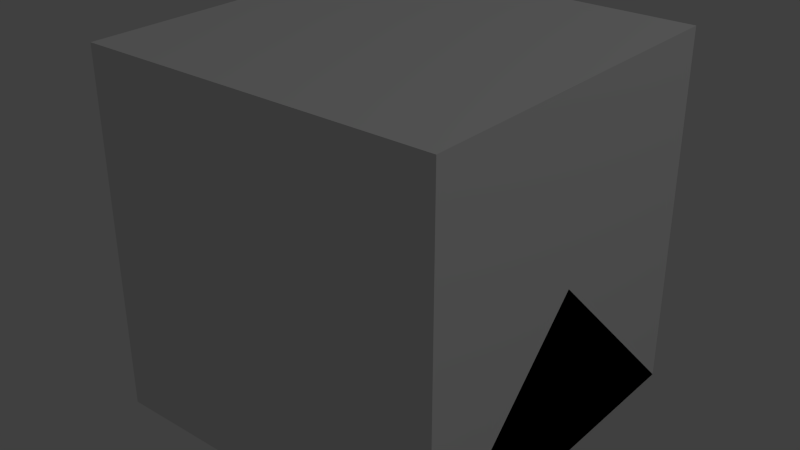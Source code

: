 # Source: ElectricalFuse.blend  (saved by Blender 2.76.0; exported with 4.5.12 LTS)
import bpy
from mathutils import Matrix  # noqa: F401  (used for matrix-valued properties, if any)

bpy.ops.wm.read_factory_settings(use_empty=True)
scene = bpy.context.scene
scene.name = 'Scene'

# ---- collections
col_collection_1 = bpy.data.collections.new('Collection 1'); scene.collection.children.link(col_collection_1)
col_collection_5 = bpy.data.collections.new('Collection 5'); scene.collection.children.link(col_collection_5)
col_collection_8 = bpy.data.collections.new('Collection 8'); scene.collection.children.link(col_collection_8)

# ---- materials (node trees are filled in below, after node groups)
mat_material = bpy.data.materials.new('Material')
mat_material.alpha_threshold = 0.0
mat_material.use_transparent_shadow = False
mat_material.roughness = 0.5
mat_material.line_color = (0.0, 0.0, 0.0, 1.0)

# ---- material node trees

# ---- world
world_world = bpy.data.worlds.new('World'); scene.world = world_world
world_world.color = (0.05088, 0.05088, 0.05088)
world_world.use_sun_shadow = False
world_world.sun_shadow_jitter_overblur = 0.0
world_world.cycles.sampling_method = 'MANUAL'
world_world.cycles.sample_map_resolution = 256

# ---- lights
light_lamp = bpy.data.lights.new('Lamp', 'POINT')
light_lamp.transmission_factor = 0.0
light_lamp.cutoff_distance = 30.0
light_lamp.energy = 100.0
light_lamp.shadow_buffer_clip_start = 1.001
light_lamp.shadow_soft_size = 0.1
light_lamp.shadow_maximum_resolution = 0.006
light_lamp.use_absolute_resolution = True
light_lamp.cycles.use_multiple_importance_sampling = False

# ---- meshes
me_case = bpy.data.meshes.new('case')
me_case.from_pydata([(-0.5455, 1.166, 0.007413), (-0.5455, 1.166, 0.5377), (0.5455, 1.166, 0.5377), (0.5455, 1.166, 0.007413), (-0.5455, -1.137, 0.007413), (-0.5455, -1.137, 0.5377), (-0.3939, 0.5142, 0.8407), (0.3939, 0.5142, 0.8407), (0.5455, -1.137, 0.007413), (0.5455, -1.137, 0.5377), (-0.3939, -0.4858, 0.8407), (0.3939, -0.4858, 0.8407), (4.576e-08, -0.303, 0.8407), (-0.1515, -0.2624, 0.8407), (-0.2624, -0.1515, 0.8407), (-0.303, -1.416e-07, 0.8407), (-0.2624, 0.1515, 0.8407), (-0.1515, 0.2624, 0.8407), (-4.205e-17, 0.303, 0.8407), (0.1515, 0.2624, 0.8407), (0.2624, 0.1515, 0.8407), (0.303, -1.395e-08, 0.8407), (0.2624, -0.1515, 0.8407), (0.1515, -0.2624, 0.8407), (-4.205e-17, 0.303, 0.32), (0.1515, 0.2624, 0.32), (0.2624, 0.1515, 0.32), (-0.1515, 0.2624, 0.32), (-0.2624, 0.1515, 0.32), (-0.303, -1.416e-07, 0.32), (-0.2624, -0.1515, 0.32), (-0.1515, -0.2624, 0.32), (4.576e-08, -0.303, 0.32), (0.1515, -0.2624, 0.32), (0.2624, -0.1515, 0.32), (0.303, -1.395e-08, 0.32)], [], [(0, 1, 2, 3), (4, 5, 1, 0), (2, 1, 6, 7), (8, 3, 2, 9), (8, 9, 5, 4), (5, 10, 6, 1), (9, 2, 7, 11), (6, 10, 11, 12, 13, 14, 15, 16, 17, 7), (7, 17, 18, 19, 20, 21, 22, 23, 12, 11), (11, 10, 5, 9), (19, 18, 24, 25), (20, 19, 25, 26), (24, 27, 28, 29, 30, 31, 32, 33, 34, 35, 26, 25), (18, 17, 27, 24), (21, 20, 26, 35), (22, 21, 35, 34), (23, 22, 34, 33), (12, 23, 33, 32), (13, 12, 32, 31), (14, 13, 31, 30), (15, 14, 30, 29), (16, 15, 29, 28), (17, 16, 28, 27), (3, 8, 4, 0)])
_uv = me_case.uv_layers.new(name='UVMap')
_uv.uv.foreach_set('vector', [0.0, 0.0, 0.0, 0.1875, 0.4062, 0.1875, 0.4062, 0.0, 0.0, 0.0, 0.0, 0.0, 0.0, 0.0, 0.0, 0.0, 0.5938, 0.0, 0.0, 0.1875, 0.1484, 0.3906, 0.6196, 0.00178, 0.5938, 1.0, 0.0, 0.0, 0.4062, 0.1875, 0.0, 0.0, 0.5938, 1.0, 0.5938, 1.0, 0.0, 0.0, 0.0, 0.0, 0.4453, 0.7969, 0.1484, 0.3906, 0.0, 0.1875, 0.0, 0.0, 0.697, 0.00712, 0.4062, 0.1875, 0.6196, 0.00178, 0.6712, 0.00534, 0.1484, 0.3906, 0.4453, 0.7969, 0.6712, 0.00534, 0.5264, 0.3637, 0.4676, 0.4939, 0.3992, 0.5543, 0.341, 0.531, 0.3184, 0.4463, 0.3471, 0.3387, 0.6196, 0.00178, 0.6196, 0.00178, 0.3471, 0.3387, 0.4208, 0.2395, 0.5087, 0.1569, 0.576, 0.09477, 0.6062, 0.07216, 0.6008, 0.1109, 0.5711, 0.2168, 0.5264, 0.3637, 0.6712, 0.00534, 0.6712, 0.00534, 0.4453, 0.7969, 0.5938, 1.0, 0.697, 0.00712, 0.0, 0.0, 0.0, 0.0, 0.0, 0.0, 0.0, 0.0, 0.0, 0.0, 0.0, 0.0, 0.0, 0.0, 0.0, 0.0, 0.0, 0.0, 0.0, 0.0, 0.0, 0.0, 0.0, 0.0, 0.0, 0.0, 0.0, 0.0, 0.0, 0.0, 0.0, 0.0, 0.0, 0.0, 0.0, 0.0, 0.0, 0.0, 0.0, 0.0, 0.0, 0.0, 0.0, 0.0, 0.0, 0.0, 0.0, 0.0, 0.0, 0.0, 0.0, 0.0, 0.0, 0.0, 0.0, 0.0, 0.0, 0.0, 0.0, 0.0, 0.0, 0.0, 0.0, 0.0, 0.0, 0.0, 0.0, 0.0, 0.0, 0.0, 0.0, 0.0, 0.0, 0.0, 0.0, 0.0, 0.0, 0.0, 0.0, 0.0, 0.0, 0.0, 0.0, 0.0, 0.0, 0.0, 0.0, 0.0, 0.0, 0.0, 0.0, 0.0, 0.0, 0.0, 0.0, 0.0, 0.0, 0.0, 0.0, 0.0, 0.0, 0.0, 0.0, 0.0, 0.0, 0.0, 0.0, 0.0, 0.0, 0.0, 0.0, 0.0, 0.0, 0.0, 0.0, 0.0, 0.0, 0.0, 0.0, 0.0, 0.5938, 1.0, 0.0, 0.0, 0.0, 0.0, 0.4062, 0.0])
me_case.use_remesh_preserve_volume = False
me_case.use_remesh_preserve_attributes = False
me_case.use_mirror_vertex_groups = False
me_case.update()
me_cube_002 = bpy.data.meshes.new('Cube.002')
me_cube_002.from_pydata([(0.5, 0.5, 0.0), (0.5, -0.5, 0.0), (-0.5, -0.5, 0.0), (-0.5, 0.5, 0.0), (0.5, -3.129e-07, 0.5), (-0.5, 7.451e-08, 0.5)], [], [(0, 1, 2, 3), (1, 4, 5, 2), (0, 4, 1), (2, 5, 3), (4, 0, 3, 5)])
me_cube_002.materials.append(mat_material)
me_cube_002.use_remesh_preserve_volume = False
me_cube_002.use_remesh_preserve_attributes = False
me_cube_002.use_mirror_vertex_groups = False
me_cube_002.update()
me_cube_004 = bpy.data.meshes.new('Cube.004')
me_cube_004.from_pydata([(0.5, 0.5, 0.0), (0.5, -0.5, 0.0), (-0.5, -0.5, 0.0), (-0.5, 0.5, 0.0), (0.5, 0.5, 1.0), (0.5, -0.5, 1.0), (-0.5, -0.5, 1.0), (-0.5, 0.5, 1.0)], [], [(0, 1, 2, 3), (4, 7, 6, 5), (0, 4, 5, 1), (1, 5, 6, 2), (2, 6, 7, 3), (4, 0, 3, 7)])
me_cube_004.materials.append(mat_material)
me_cube_004.use_remesh_preserve_volume = False
me_cube_004.use_remesh_preserve_attributes = False
me_cube_004.use_mirror_vertex_groups = False
me_cube_004.update()
me_fusetype = bpy.data.meshes.new('FuseType')
me_fusetype.from_pydata([(0.1804, 0.3125, 0.6367), (0.0, 0.3609, 0.6367), (0.3125, 0.1804, 0.6367), (0.3609, -3.616e-08, 0.6367), (0.3125, -0.1804, 0.6367), (0.1804, -0.3125, 0.6367), (5.449e-08, -0.3609, 0.6367), (-0.1804, -0.3125, 0.6367), (-0.3125, -0.1804, 0.6367), (-0.3609, -1.882e-07, 0.6367), (-0.3125, 0.1804, 0.6367), (-0.1804, 0.3125, 0.6367), (0.08816, 0.1527, 0.5196), (-4.932e-09, 0.1763, 0.5196), (0.1527, 0.08816, 0.5196), (0.1763, -6.163e-08, 0.5196), (0.1527, -0.08816, 0.5196), (0.08816, -0.1527, 0.5196), (1.632e-08, -0.1763, 0.5196), (-0.08816, -0.1527, 0.5196), (-0.1527, -0.08816, 0.5196), (-0.1763, -1.305e-07, 0.5196), (-0.1527, 0.08816, 0.5196), (-0.08816, 0.1527, 0.5196)], [], [(7, 6, 18, 19), (12, 13, 23, 22, 21, 20, 19, 18, 17, 16, 15, 14), (4, 3, 15, 16), (11, 10, 22, 23), (0, 1, 13, 12), (8, 7, 19, 20), (5, 4, 16, 17), (1, 11, 23, 13), (2, 0, 12, 14), (9, 8, 20, 21), (6, 5, 17, 18), (3, 2, 14, 15), (10, 9, 21, 22)])
me_fusetype.use_remesh_preserve_volume = False
me_fusetype.use_remesh_preserve_attributes = False
me_fusetype.use_mirror_vertex_groups = False
me_fusetype.update()
me_fusecase = bpy.data.meshes.new('FuseCase')
me_fusecase.from_pydata([(0.0, 0.5, -0.5), (0.0, 0.5, 0.5), (0.25, 0.433, -0.5), (0.25, 0.433, 0.5), (0.433, 0.25, -0.5), (0.433, 0.25, 0.5), (0.5, -2.186e-08, -0.5), (0.5, -2.186e-08, 0.5), (0.433, -0.25, -0.5), (0.433, -0.25, 0.5), (0.25, -0.433, -0.5), (0.25, -0.433, 0.5), (7.55e-08, -0.5, -0.5), (7.55e-08, -0.5, 0.5), (-0.25, -0.433, -0.5), (-0.25, -0.433, 0.5), (-0.433, -0.25, -0.5), (-0.433, -0.25, 0.5), (-0.5, -2.325e-07, -0.5), (-0.5, -2.325e-07, 0.5), (-0.433, 0.25, -0.5), (-0.433, 0.25, 0.5), (-0.25, 0.433, -0.5), (-0.25, 0.433, 0.5), (0.25, 0.433, 0.7023), (0.0, 0.5, 0.7023), (0.433, 0.25, 0.7023), (0.5, -2.186e-08, 0.7023), (0.433, -0.25, 0.7023), (0.25, -0.433, 0.7023), (7.55e-08, -0.5, 0.7023), (-0.25, -0.433, 0.7023), (-0.433, -0.25, 0.7023), (-0.5, -2.325e-07, 0.7023), (-0.433, 0.25, 0.7023), (-0.25, 0.433, 0.7023), (0.05088, -0.5899, 0.5405), (0.2509, -0.5363, 0.5405), (0.05088, -0.5899, 0.6618), (0.2509, -0.5363, 0.6618), (-0.4854, -0.339, 0.5405), (-0.339, -0.4854, 0.5405), (-0.4854, -0.339, 0.6618), (-0.339, -0.4854, 0.6618), (-0.5363, 0.2509, 0.5405), (-0.5899, 0.05088, 0.5405), (-0.5363, 0.2509, 0.6618), (-0.5899, 0.05088, 0.6618), (-0.05088, 0.5899, 0.5405), (-0.2509, 0.5363, 0.5405), (-0.05088, 0.5899, 0.6618), (-0.2509, 0.5363, 0.6618), (0.4854, 0.339, 0.5405), (0.339, 0.4854, 0.5405), (0.4854, 0.339, 0.6618), (0.339, 0.4854, 0.6618), (0.5363, -0.2509, 0.5405), (0.5899, -0.05088, 0.5405), (0.5363, -0.2509, 0.6618), (0.5899, -0.05088, 0.6618), (0.1804, 0.3125, 0.7023), (0.0, 0.3609, 0.7023), (0.3125, 0.1804, 0.7023), (0.3609, -3.616e-08, 0.7023), (0.3125, -0.1804, 0.7023), (0.1804, -0.3125, 0.7023), (5.449e-08, -0.3609, 0.7023), (-0.1804, -0.3125, 0.7023), (-0.3125, -0.1804, 0.7023), (-0.3609, -1.882e-07, 0.7023), (-0.3125, 0.1804, 0.7023), (-0.1804, 0.3125, 0.7023), (0.1804, 0.3125, 0.6367), (0.0, 0.3609, 0.6367), (0.3125, 0.1804, 0.6367), (0.3609, -3.616e-08, 0.6367), (0.3125, -0.1804, 0.6367), (0.1804, -0.3125, 0.6367), (5.449e-08, -0.3609, 0.6367), (-0.1804, -0.3125, 0.6367), (-0.3125, -0.1804, 0.6367), (-0.3609, -1.882e-07, 0.6367), (-0.3125, 0.1804, 0.6367), (-0.1804, 0.3125, 0.6367)], [], [(0, 1, 3, 2), (2, 3, 5, 4), (4, 5, 7, 6), (6, 7, 9, 8), (8, 9, 11, 10), (10, 11, 13, 12), (12, 13, 15, 14), (14, 15, 17, 16), (16, 17, 19, 18), (18, 19, 21, 20), (19, 17, 32, 33), (22, 23, 1, 0), (20, 21, 23, 22), (0, 2, 4, 6, 8, 10, 12, 14, 16, 18, 20, 22), (24, 25, 61, 60), (17, 15, 41, 40), (15, 13, 30, 31), (30, 13, 36, 38), (11, 9, 28, 29), (28, 9, 56, 58), (35, 25, 50, 51), (3, 1, 25, 24), (7, 5, 26, 27), (23, 21, 34, 35), (5, 3, 53, 52), (21, 19, 45, 44), (36, 37, 39, 38), (29, 30, 38, 39), (11, 29, 39, 37), (13, 11, 37, 36), (40, 41, 43, 42), (31, 32, 42, 43), (15, 31, 43, 41), (32, 17, 40, 42), (44, 45, 47, 46), (19, 33, 47, 45), (33, 34, 46, 47), (34, 21, 44, 46), (48, 49, 51, 50), (25, 1, 48, 50), (1, 23, 49, 48), (23, 35, 51, 49), (52, 53, 55, 54), (26, 5, 52, 54), (24, 26, 54, 55), (3, 24, 55, 53), (56, 57, 59, 58), (7, 27, 59, 57), (27, 28, 58, 59), (9, 7, 57, 56), (64, 63, 75, 76), (32, 31, 67, 68), (29, 28, 64, 65), (25, 35, 71, 61), (26, 24, 60, 62), (33, 32, 68, 69), (30, 29, 65, 66), (27, 26, 62, 63), (34, 33, 69, 70), (31, 30, 66, 67), (28, 27, 63, 64), (35, 34, 70, 71), (71, 70, 82, 83), (60, 61, 73, 72), (68, 67, 79, 80), (65, 64, 76, 77), (61, 71, 83, 73), (62, 60, 72, 74), (69, 68, 80, 81), (66, 65, 77, 78), (63, 62, 74, 75), (70, 69, 81, 82), (67, 66, 78, 79)])
me_fusecase.use_remesh_preserve_volume = False
me_fusecase.use_remesh_preserve_attributes = False
me_fusecase.use_mirror_vertex_groups = False
me_fusecase.update()
me_fuseok = bpy.data.meshes.new('FuseOk')
me_fuseok.from_pydata([(0.0, 0.5, -0.5), (0.0, 0.5, 0.5), (0.433, 0.25, -0.5), (0.433, 0.25, 0.5), (0.433, -0.25, -0.5), (0.433, -0.25, 0.5), (-4.371e-08, -0.5, -0.5), (-4.371e-08, -0.5, 0.5), (-0.433, -0.25, -0.5), (-0.433, -0.25, 0.5), (-0.433, 0.25, -0.5), (-0.433, 0.25, 0.5)], [], [(0, 1, 3, 2), (2, 3, 5, 4), (4, 5, 7, 6), (6, 7, 9, 8), (3, 1, 11, 9, 7, 5), (10, 11, 1, 0), (8, 9, 11, 10), (0, 2, 4, 6, 8, 10)])
me_fuseok.use_remesh_preserve_volume = False
me_fuseok.use_remesh_preserve_attributes = False
me_fuseok.use_mirror_vertex_groups = False
me_fuseok.update()

# ---- objects
ob_case = bpy.data.objects.new('case', me_case)
ob_lamp = bpy.data.objects.new('Lamp', light_lamp)
ob_minecraft_2_edge_connectivity = bpy.data.objects.new('Minecraft 2 Edge Connectivity', me_cube_002)
ob_minecraft_block = bpy.data.objects.new('Minecraft Block', me_cube_004)
ob_fusetype = bpy.data.objects.new('FuseType', me_fusetype)
ob_fusecase = bpy.data.objects.new('FuseCase', me_fusecase)
ob_fuseok = bpy.data.objects.new('FuseOk', me_fuseok)

# ---- transforms, parenting, visibility, modifiers, constraints
ob_case.location = (1.388e-17, 2.328e-10, 0.0)
ob_case.scale = (0.33, 0.33, 0.33)
ob_case.lock_location = (True, True, True)
ob_case.lock_rotation = (True, True, True)
ob_case.lock_scale = (True, True, True)
ob_case.lineart.crease_threshold = 0.0
ob_lamp.location = (4.076, 1.005, 5.904)
ob_lamp.rotation_euler = (0.6503, 0.05522, 1.866)
ob_lamp.lock_rotations_4d = False
ob_lamp.empty_display_type = 'ARROWS'
ob_lamp.color = (0.0, 0.0, 0.0, 0.0)
ob_lamp.lineart.crease_threshold = 0.0
ob_minecraft_2_edge_connectivity.location = (0.0, 0.0, 0.0)
ob_minecraft_2_edge_connectivity.lock_location = (True, True, True)
ob_minecraft_2_edge_connectivity.lock_rotation = (True, True, True)
ob_minecraft_2_edge_connectivity.lock_rotations_4d = False
ob_minecraft_2_edge_connectivity.lock_scale = (True, True, True)
ob_minecraft_2_edge_connectivity.empty_display_type = 'ARROWS'
ob_minecraft_2_edge_connectivity.hide_viewport = True
ob_minecraft_2_edge_connectivity.hide_select = True
ob_minecraft_2_edge_connectivity.display_type = 'WIRE'
ob_minecraft_2_edge_connectivity.lineart.crease_threshold = 0.0
ob_minecraft_block.location = (0.0, 0.0, 0.0)
ob_minecraft_block.lock_location = (True, True, True)
ob_minecraft_block.lock_rotation = (True, True, True)
ob_minecraft_block.lock_rotations_4d = False
ob_minecraft_block.lock_scale = (True, True, True)
ob_minecraft_block.empty_display_type = 'ARROWS'
ob_minecraft_block.hide_viewport = True
ob_minecraft_block.hide_select = True
ob_minecraft_block.display_type = 'WIRE'
ob_minecraft_block.lineart.crease_threshold = 0.0
ob_fusetype.location = (0.0, 0.0, 0.204)
ob_fusetype.scale = (0.1906, 0.1906, 0.2)
ob_fusetype.lock_location = (True, True, False)
ob_fusetype.lock_rotation = (True, True, True)
ob_fusetype.lock_scale = (True, True, True)
ob_fusetype.lineart.crease_threshold = 0.0
ob_fusecase.location = (0.0, 0.0, 0.204)
ob_fusecase.scale = (0.1906, 0.1906, 0.2)
ob_fusecase.lock_location = (True, True, False)
ob_fusecase.lock_rotation = (True, True, True)
ob_fusecase.lock_scale = (True, True, True)
ob_fusecase.lineart.crease_threshold = 0.0
ob_fuseok.location = (0.0, 0.0, 0.3092)
ob_fuseok.scale = (0.01963, 0.02, 0.005)
ob_fuseok.lock_location = (True, True, False)
ob_fuseok.lineart.crease_threshold = 0.0

# ---- collection membership
col_collection_1.objects.link(ob_case)
col_collection_1.objects.link(ob_lamp)
col_collection_1.objects.link(ob_minecraft_2_edge_connectivity)
col_collection_1.objects.link(ob_minecraft_block)
col_collection_5.objects.link(ob_fusetype)
col_collection_5.objects.link(ob_fusecase)
col_collection_8.objects.link(ob_fuseok)

# ---- scene / render settings (as saved in the file)
scene.frame_start = 1; scene.frame_end = 250; scene.frame_set(121)
scene.render.engine = 'BLENDER_EEVEE_NEXT'
scene.render.image_settings.color_mode = 'RGB'
scene.render.image_settings.compression = 90
scene.render.resolution_percentage = 50
scene.render.dither_intensity = 0.0
scene.render.bake_margin = 2
scene.cycles.use_denoising = False
scene.cycles.samples = 10
scene.cycles.sampling_pattern = 'TABULATED_SOBOL'
scene.cycles.light_sampling_threshold = 0.0
scene.cycles.use_adaptive_sampling = False
scene.cycles.use_light_tree = False
scene.cycles.blur_glossy = 0.0
scene.cycles.volume_bounces = 1
scene.cycles.pixel_filter_type = 'GAUSSIAN'
scene.cycles.sample_clamp_indirect = 0.0
scene.view_settings.view_transform = 'Standard'
bpy.context.view_layer.update()

# ---- added for rendering (the .blend has no active camera): camera
cam_auto = bpy.data.cameras.new('AutoCamera')
cam_auto.lens = 50.0
cam_auto.sensor_width = 36.0
cam_auto.clip_end = 1000.0
ob_auto_camera = bpy.data.objects.new('AutoCamera', cam_auto)
scene.collection.objects.link(ob_auto_camera)
ob_auto_camera.location = (1.60254, -1.92304, 1.78203)
ob_auto_camera.rotation_euler = (1.09748, -7.21219e-08, 0.694738)
scene.camera = ob_auto_camera
bpy.context.view_layer.update()
